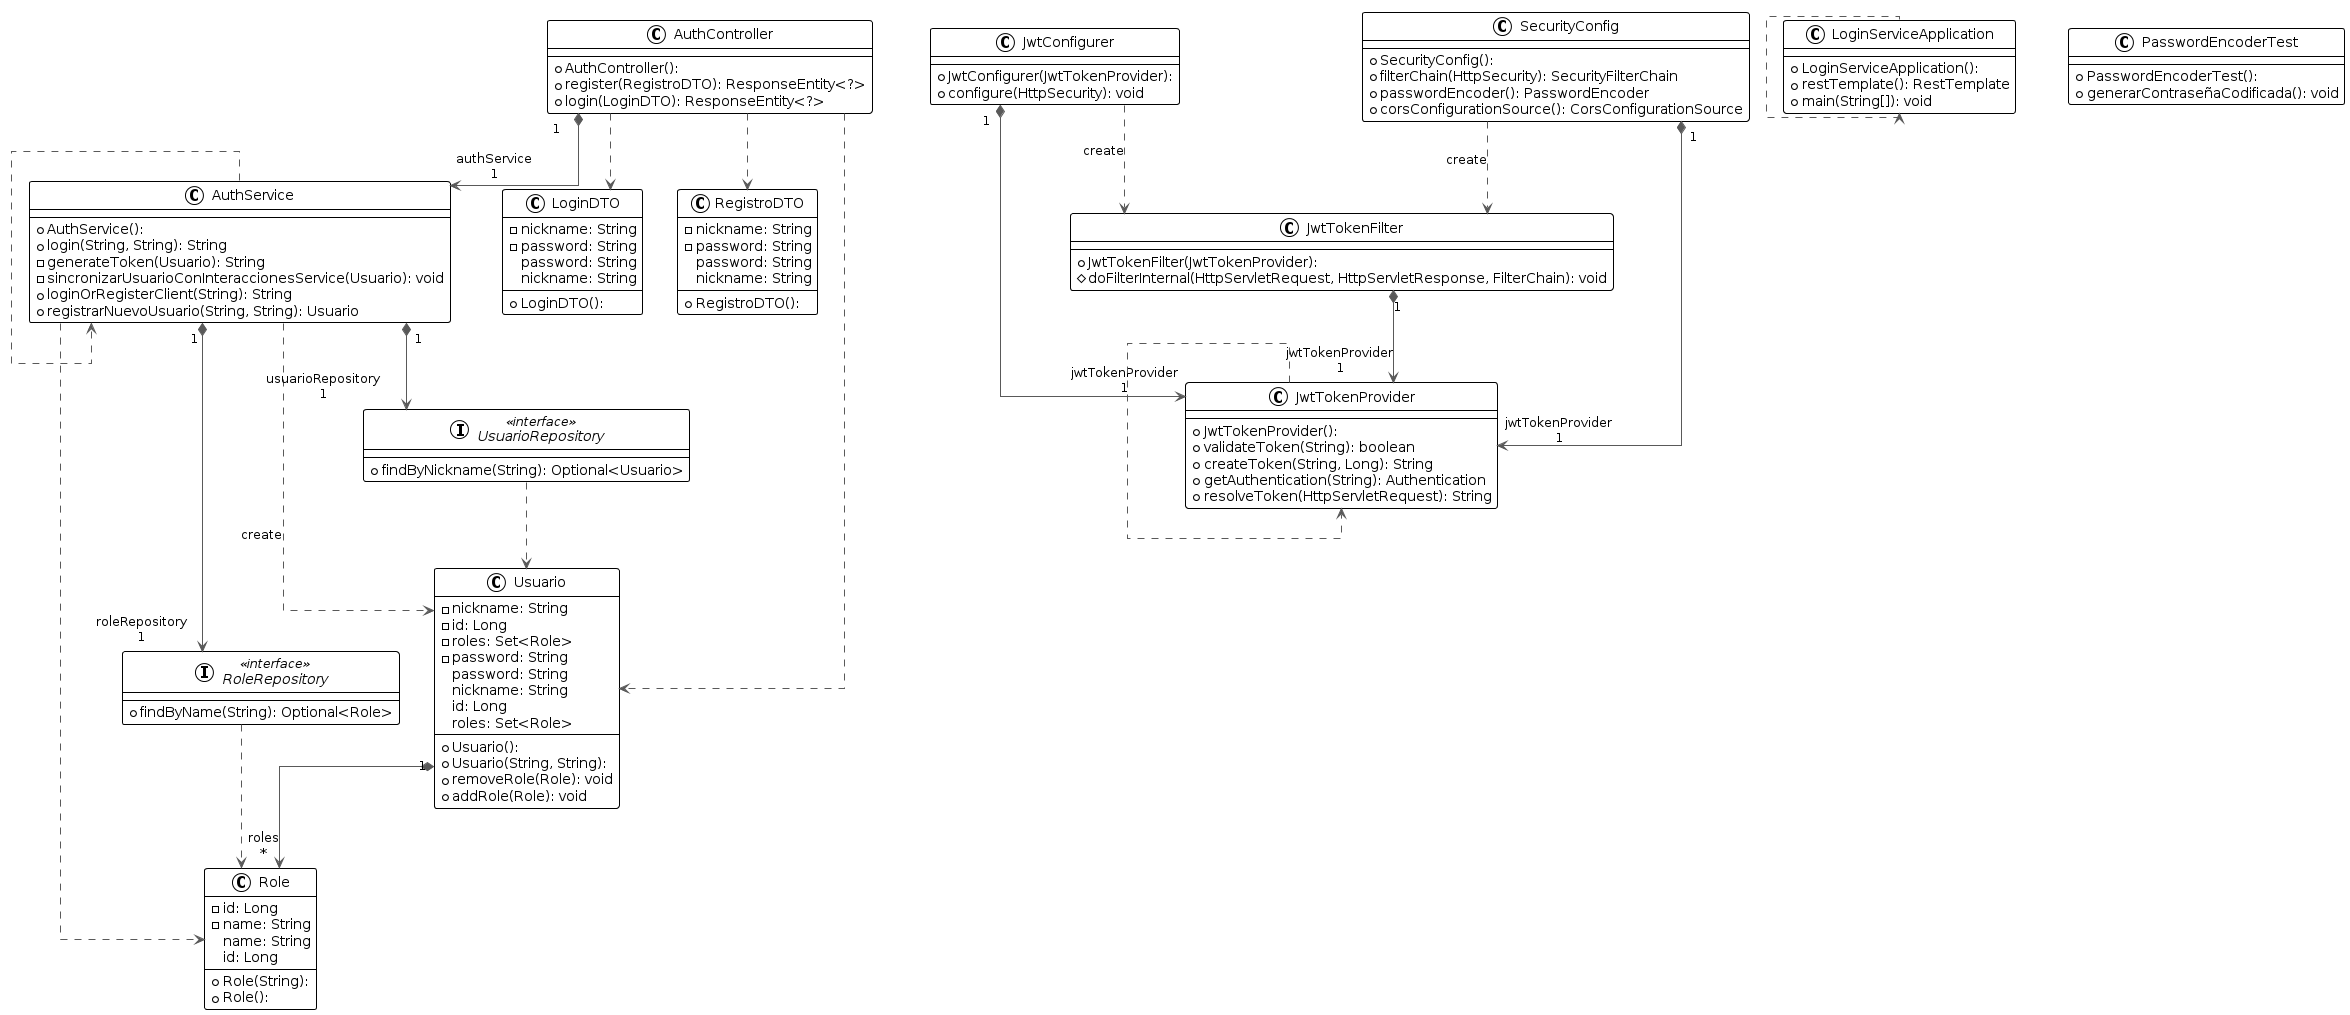

The diagram above was rendered by PlantUML. Its source (embedded in the PNG):
@startuml
!theme plain
top to bottom direction
skinparam linetype ortho

class AuthController {
  + AuthController(): 
  + register(RegistroDTO): ResponseEntity<?>
  + login(LoginDTO): ResponseEntity<?>
}
class AuthService {
  + AuthService(): 
  + login(String, String): String
  - generateToken(Usuario): String
  - sincronizarUsuarioConInteraccionesService(Usuario): void
  + loginOrRegisterClient(String): String
  + registrarNuevoUsuario(String, String): Usuario
}
class JwtConfigurer {
  + JwtConfigurer(JwtTokenProvider): 
  + configure(HttpSecurity): void
}
class JwtTokenFilter {
  + JwtTokenFilter(JwtTokenProvider): 
  # doFilterInternal(HttpServletRequest, HttpServletResponse, FilterChain): void
}
class JwtTokenProvider {
  + JwtTokenProvider(): 
  + validateToken(String): boolean
  + createToken(String, Long): String
  + getAuthentication(String): Authentication
  + resolveToken(HttpServletRequest): String
}
class LoginDTO {
  + LoginDTO(): 
  - nickname: String
  - password: String
   password: String
   nickname: String
}
class LoginServiceApplication {
  + LoginServiceApplication(): 
  + restTemplate(): RestTemplate
  + main(String[]): void
}
class PasswordEncoderTest {
  + PasswordEncoderTest(): 
  + generarContraseñaCodificada(): void
}
class RegistroDTO {
  + RegistroDTO(): 
  - nickname: String
  - password: String
   password: String
   nickname: String
}
class Role {
  + Role(String): 
  + Role(): 
  - id: Long
  - name: String
   name: String
   id: Long
}
interface RoleRepository << interface >> {
  + findByName(String): Optional<Role>
}
class SecurityConfig {
  + SecurityConfig(): 
  + filterChain(HttpSecurity): SecurityFilterChain
  + passwordEncoder(): PasswordEncoder
  + corsConfigurationSource(): CorsConfigurationSource
}
class Usuario {
  + Usuario(): 
  + Usuario(String, String): 
  - nickname: String
  - id: Long
  - roles: Set<Role>
  - password: String
  + removeRole(Role): void
  + addRole(Role): void
   password: String
   nickname: String
   id: Long
   roles: Set<Role>
}
interface UsuarioRepository << interface >> {
  + findByNickname(String): Optional<Usuario>
}

AuthController          "1" *-[#595959,plain]-> "authService\n1" AuthService             
AuthController           -[#595959,dashed]->  LoginDTO                
AuthController           -[#595959,dashed]->  RegistroDTO             
AuthController           -[#595959,dashed]->  Usuario                 
AuthService              -[#595959,dashed]->  AuthService             
AuthService              -[#595959,dashed]->  Role                    
AuthService             "1" *-[#595959,plain]-> "roleRepository\n1" RoleRepository          
AuthService              -[#595959,dashed]->  Usuario                 : "«create»"
AuthService             "1" *-[#595959,plain]-> "usuarioRepository\n1" UsuarioRepository       
JwtConfigurer            -[#595959,dashed]->  JwtTokenFilter          : "«create»"
JwtConfigurer           "1" *-[#595959,plain]-> "jwtTokenProvider\n1" JwtTokenProvider        
JwtTokenFilter          "1" *-[#595959,plain]-> "jwtTokenProvider\n1" JwtTokenProvider        
JwtTokenProvider         -[#595959,dashed]->  JwtTokenProvider        
LoginServiceApplication  -[#595959,dashed]->  LoginServiceApplication 
RoleRepository           -[#595959,dashed]->  Role                    
SecurityConfig           -[#595959,dashed]->  JwtTokenFilter          : "«create»"
SecurityConfig          "1" *-[#595959,plain]-> "jwtTokenProvider\n1" JwtTokenProvider        
Usuario                 "1" *-[#595959,plain]-> "roles\n*" Role                    
UsuarioRepository        -[#595959,dashed]->  Usuario
@enduml